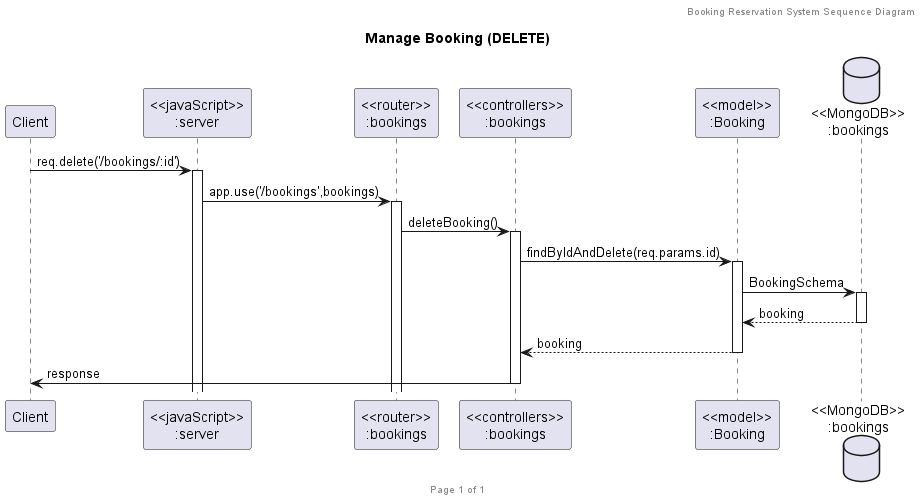

The diagram above was rendered by PlantUML. Its source (embedded in the PNG):
@startuml Manage Booking (DELETE)

header Booking Reservation System Sequence Diagram
footer Page %page% of %lastpage%
title "Manage Booking (DELETE)"

participant "Client" as client
participant "<<javaScript>>\n:server" as server
participant "<<router>>\n:bookings" as routerBookings
participant "<<controllers>>\n:bookings" as controllersBookings
participant "<<model>>\n:Booking" as modelBooking
database "<<MongoDB>>\n:bookings" as BookingsDatabase

client->server ++:req.delete('/bookings/:id')
server->routerBookings ++:app.use('/bookings',bookings)
routerBookings -> controllersBookings ++:deleteBooking()
controllersBookings->modelBooking ++:findByIdAndDelete(req.params.id)
modelBooking ->BookingsDatabase ++: BookingSchema
BookingsDatabase --> modelBooking --: booking
controllersBookings <-- modelBooking --:booking
controllersBookings->client --:response

@enduml